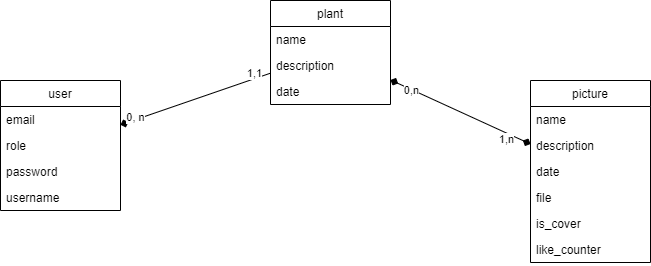

The diagram above was exported from draw.io. Its source (the exported page's mxGraphModel, read from the mxfile embedded in the PNG):
<mxGraphModel dx="999" dy="639" grid="1" gridSize="10" guides="1" tooltips="1" connect="1" arrows="1" fold="1" page="1" pageScale="1" pageWidth="827" pageHeight="1169" math="0" shadow="0">
  <root>
    <mxCell id="0" />
    <mxCell id="1" parent="0" />
    <mxCell id="20" value="user" style="swimlane;fontStyle=0;childLayout=stackLayout;horizontal=1;startSize=26;fillColor=none;horizontalStack=0;resizeParent=1;resizeParentMax=0;resizeLast=0;collapsible=1;marginBottom=0;" parent="1" vertex="1">
      <mxGeometry x="90" y="120" width="120" height="130" as="geometry" />
    </mxCell>
    <mxCell id="22" value="email" style="text;strokeColor=none;fillColor=none;align=left;verticalAlign=top;spacingLeft=4;spacingRight=4;overflow=hidden;rotatable=0;points=[[0,0.5],[1,0.5]];portConstraint=eastwest;" parent="20" vertex="1">
      <mxGeometry y="26" width="120" height="26" as="geometry" />
    </mxCell>
    <mxCell id="35" value="role" style="text;strokeColor=none;fillColor=none;align=left;verticalAlign=top;spacingLeft=4;spacingRight=4;overflow=hidden;rotatable=0;points=[[0,0.5],[1,0.5]];portConstraint=eastwest;" parent="20" vertex="1">
      <mxGeometry y="52" width="120" height="26" as="geometry" />
    </mxCell>
    <mxCell id="23" value="password" style="text;strokeColor=none;fillColor=none;align=left;verticalAlign=top;spacingLeft=4;spacingRight=4;overflow=hidden;rotatable=0;points=[[0,0.5],[1,0.5]];portConstraint=eastwest;" parent="20" vertex="1">
      <mxGeometry y="78" width="120" height="26" as="geometry" />
    </mxCell>
    <mxCell id="21" value="username" style="text;strokeColor=none;fillColor=none;align=left;verticalAlign=top;spacingLeft=4;spacingRight=4;overflow=hidden;rotatable=0;points=[[0,0.5],[1,0.5]];portConstraint=eastwest;" parent="20" vertex="1">
      <mxGeometry y="104" width="120" height="26" as="geometry" />
    </mxCell>
    <mxCell id="24" value="picture" style="swimlane;fontStyle=0;childLayout=stackLayout;horizontal=1;startSize=26;fillColor=none;horizontalStack=0;resizeParent=1;resizeParentMax=0;resizeLast=0;collapsible=1;marginBottom=0;" parent="1" vertex="1">
      <mxGeometry x="620" y="120" width="120" height="182" as="geometry" />
    </mxCell>
    <mxCell id="25" value="name" style="text;strokeColor=none;fillColor=none;align=left;verticalAlign=top;spacingLeft=4;spacingRight=4;overflow=hidden;rotatable=0;points=[[0,0.5],[1,0.5]];portConstraint=eastwest;" parent="24" vertex="1">
      <mxGeometry y="26" width="120" height="26" as="geometry" />
    </mxCell>
    <mxCell id="39" value="description" style="text;strokeColor=none;fillColor=none;align=left;verticalAlign=top;spacingLeft=4;spacingRight=4;overflow=hidden;rotatable=0;points=[[0,0.5],[1,0.5]];portConstraint=eastwest;" parent="24" vertex="1">
      <mxGeometry y="52" width="120" height="26" as="geometry" />
    </mxCell>
    <mxCell id="27" value="date" style="text;strokeColor=none;fillColor=none;align=left;verticalAlign=top;spacingLeft=4;spacingRight=4;overflow=hidden;rotatable=0;points=[[0,0.5],[1,0.5]];portConstraint=eastwest;" parent="24" vertex="1">
      <mxGeometry y="78" width="120" height="26" as="geometry" />
    </mxCell>
    <mxCell id="36" value="file" style="text;strokeColor=none;fillColor=none;align=left;verticalAlign=top;spacingLeft=4;spacingRight=4;overflow=hidden;rotatable=0;points=[[0,0.5],[1,0.5]];portConstraint=eastwest;" parent="24" vertex="1">
      <mxGeometry y="104" width="120" height="26" as="geometry" />
    </mxCell>
    <mxCell id="37" value="is_cover" style="text;strokeColor=none;fillColor=none;align=left;verticalAlign=top;spacingLeft=4;spacingRight=4;overflow=hidden;rotatable=0;points=[[0,0.5],[1,0.5]];portConstraint=eastwest;" parent="24" vertex="1">
      <mxGeometry y="130" width="120" height="26" as="geometry" />
    </mxCell>
    <mxCell id="40" value="like_counter" style="text;strokeColor=none;fillColor=none;align=left;verticalAlign=top;spacingLeft=4;spacingRight=4;overflow=hidden;rotatable=0;points=[[0,0.5],[1,0.5]];portConstraint=eastwest;" parent="24" vertex="1">
      <mxGeometry y="156" width="120" height="26" as="geometry" />
    </mxCell>
    <mxCell id="28" value="" style="endArrow=none;html=1;rounded=1;startArrow=diamond;startFill=1;" parent="1" source="20" target="29" edge="1">
      <mxGeometry width="50" height="50" relative="1" as="geometry">
        <mxPoint x="400" y="360" as="sourcePoint" />
        <mxPoint x="450" y="310" as="targetPoint" />
        <Array as="points" />
      </mxGeometry>
    </mxCell>
    <mxCell id="41" value="0, n" style="edgeLabel;html=1;align=center;verticalAlign=middle;resizable=0;points=[];" parent="28" vertex="1" connectable="0">
      <mxGeometry x="-0.7834" y="2" relative="1" as="geometry">
        <mxPoint x="-1" as="offset" />
      </mxGeometry>
    </mxCell>
    <mxCell id="42" value="1,1" style="edgeLabel;html=1;align=center;verticalAlign=middle;resizable=0;points=[];" parent="28" vertex="1" connectable="0">
      <mxGeometry x="0.8468" y="-1" relative="1" as="geometry">
        <mxPoint x="-5" y="-5" as="offset" />
      </mxGeometry>
    </mxCell>
    <mxCell id="29" value="plant" style="swimlane;fontStyle=0;childLayout=stackLayout;horizontal=1;startSize=26;fillColor=none;horizontalStack=0;resizeParent=1;resizeParentMax=0;resizeLast=0;collapsible=1;marginBottom=0;" parent="1" vertex="1">
      <mxGeometry x="360" y="40" width="120" height="104" as="geometry" />
    </mxCell>
    <mxCell id="30" value="name" style="text;strokeColor=none;fillColor=none;align=left;verticalAlign=top;spacingLeft=4;spacingRight=4;overflow=hidden;rotatable=0;points=[[0,0.5],[1,0.5]];portConstraint=eastwest;" parent="29" vertex="1">
      <mxGeometry y="26" width="120" height="26" as="geometry" />
    </mxCell>
    <mxCell id="31" value="description" style="text;strokeColor=none;fillColor=none;align=left;verticalAlign=top;spacingLeft=4;spacingRight=4;overflow=hidden;rotatable=0;points=[[0,0.5],[1,0.5]];portConstraint=eastwest;" parent="29" vertex="1">
      <mxGeometry y="52" width="120" height="26" as="geometry" />
    </mxCell>
    <mxCell id="38" value="date" style="text;strokeColor=none;fillColor=none;align=left;verticalAlign=top;spacingLeft=4;spacingRight=4;overflow=hidden;rotatable=0;points=[[0,0.5],[1,0.5]];portConstraint=eastwest;" parent="29" vertex="1">
      <mxGeometry y="78" width="120" height="26" as="geometry" />
    </mxCell>
    <mxCell id="33" value="" style="endArrow=diamond;html=1;startArrow=diamond;startFill=1;endFill=1;" parent="1" source="29" target="24" edge="1">
      <mxGeometry width="50" height="50" relative="1" as="geometry">
        <mxPoint x="400" y="170" as="sourcePoint" />
        <mxPoint x="450" y="120" as="targetPoint" />
      </mxGeometry>
    </mxCell>
    <mxCell id="45" value="0,n" style="edgeLabel;html=1;align=center;verticalAlign=middle;resizable=0;points=[];" parent="33" vertex="1" connectable="0">
      <mxGeometry x="-0.7087" relative="1" as="geometry">
        <mxPoint y="1" as="offset" />
      </mxGeometry>
    </mxCell>
    <mxCell id="46" value="1,n" style="edgeLabel;html=1;align=center;verticalAlign=middle;resizable=0;points=[];" parent="33" vertex="1" connectable="0">
      <mxGeometry x="0.8021" y="-1" relative="1" as="geometry">
        <mxPoint x="-10" as="offset" />
      </mxGeometry>
    </mxCell>
  </root>
</mxGraphModel>